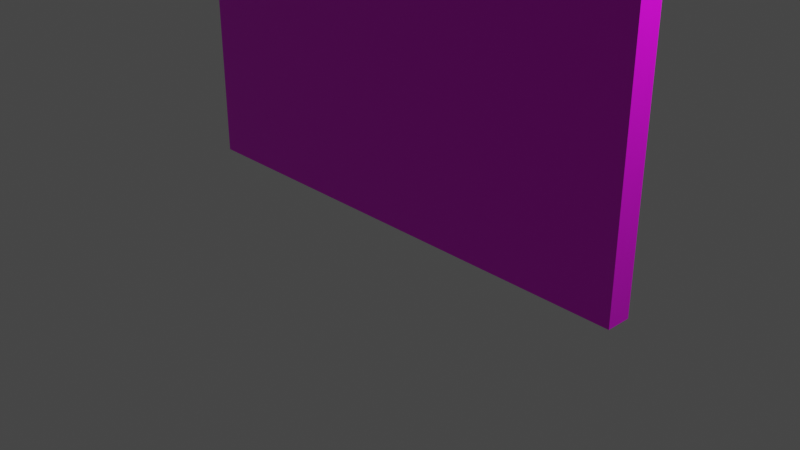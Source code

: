 # Source: Wall.blend  (saved by Blender 2.80.75; exported with 4.5.12 LTS)
import bpy
from mathutils import Matrix  # noqa: F401  (used for matrix-valued properties, if any)

bpy.ops.wm.read_factory_settings(use_empty=True)
scene = bpy.context.scene
scene.name = 'Scene'

# ---- collections
col_collection = bpy.data.collections.new('Collection'); scene.collection.children.link(col_collection)

# ---- images (referenced by path relative to the original .blend; pixels are not part of the script)
import os
ASSET_DIR = os.environ.get("B2B_ASSET_DIR", "")  # directory of the original .blend (textures are referenced by path, not embedded)
HERE = os.path.dirname(os.path.abspath(__file__))  # packed textures are extracted next to this script under _unpacked/

def load_image(name, relpath, width, height, colorspace="sRGB"):
    """Load a texture the original file referenced (path relative to the .blend, or extracted next to this script)."""
    p = next((c for c in (os.path.join(HERE, relpath), os.path.join(ASSET_DIR, relpath)) if relpath and os.path.exists(c)), "")
    if p:
        img = bpy.data.images.load(p, check_existing=True)
        img.name = name
    else:  # same state as the original file: an image datablock whose file is absent (Cycles renders it pink)
        img = bpy.data.images.new(name, width, height)
        img.source = "FILE"
        img.filepath = "//" + (relpath or name)
    img.colorspace_settings.name = colorspace
    return img
img_floor_done_jpg = load_image('Floor Done.jpg', 'Materials/Floor Done.jpg', 1024, 1024, 'sRGB')

# ---- materials (node trees are filled in below, after node groups)
mat_material = bpy.data.materials.new('Material')
mat_material.alpha_threshold = 0.0
mat_material.use_transparent_shadow = False
mat_material.line_color = (0.0, 0.0, 0.0, 1.0)

# ---- material node trees
mat_material.use_nodes = True; mat_material.node_tree.nodes.clear()
_N = mat_material.node_tree.nodes; _L = mat_material.node_tree.links
n0 = _N.new('ShaderNodeOutputMaterial'); n0.name = 'Material Output'; n0.location = (300, 300)
n1 = _N.new('ShaderNodeBsdfPrincipled'); n1.name = 'Principled BSDF'; n1.location = (10, 300)
n1.distribution = 'GGX'
n1.subsurface_method = 'BURLEY'
n1.inputs[2].default_value = 0.4
n1.inputs[3].default_value = 1.45
n1.inputs[27].default_value = (0.0, 0.0, 0.0, 1.0)
n1.inputs[28].default_value = 1.0
n2 = _N.new('ShaderNodeTexImage'); n2.name = 'Image Texture'; n2.location = (-280, 280)
n2.image = img_floor_done_jpg
_L.new(n1.outputs[0], n0.inputs[0])
_L.new(n2.outputs[0], n1.inputs[0])
n0.is_active_output = True

# ---- world
world_world = bpy.data.worlds.new('World'); scene.world = world_world
world_world.use_nodes = True; world_world.node_tree.nodes.clear()
_N = world_world.node_tree.nodes; _L = world_world.node_tree.links
n0 = _N.new('ShaderNodeOutputWorld'); n0.name = 'World Output'; n0.location = (300, 300)
n1 = _N.new('ShaderNodeBackground'); n1.name = 'Background'; n1.location = (10, 300)
n1.inputs[0].default_value = (0.05088, 0.05088, 0.05088, 1.0)
_L.new(n1.outputs[0], n0.inputs[0])
n0.is_active_output = True
world_world.color = (0.05088, 0.05088, 0.05088)
world_world.use_sun_shadow = False
world_world.sun_shadow_jitter_overblur = 0.0

# ---- cameras
cam_camera = bpy.data.cameras.new('Camera')
cam_camera.clip_end = 100.0
cam_camera.ortho_scale = 7.314

# ---- lights
light_light = bpy.data.lights.new('Light', 'POINT')
light_light.transmission_factor = 0.0
light_light.energy = 1000.0
light_light.shadow_soft_size = 0.1
light_light.shadow_maximum_resolution = 0.006
light_light.use_absolute_resolution = True

# ---- meshes
me_cube = bpy.data.meshes.new('Cube')
me_cube.from_pydata([(1.0, 1.0, 1.0), (1.0, 1.0, -1.0), (1.0, -1.0, 1.0), (1.0, -1.0, -1.0), (-1.0, 1.0, 1.0), (-1.0, 1.0, -1.0), (-1.0, -1.0, 1.0), (-1.0, -1.0, -1.0)], [], [(0, 4, 6, 2), (3, 2, 6, 7), (7, 6, 4, 5), (5, 1, 3, 7), (1, 0, 2, 3), (5, 4, 0, 1)])
_uv = me_cube.uv_layers.new(name='UVMap')
_uv.uv.foreach_set('vector', [0.375, 0.0, 0.625, 0.0, 0.625, 0.25, 0.375, 0.25, -0.004042, 1.001, -0.0004745, -0.001142, 0.9969, -0.002392, 0.9969, 1.003, 0.375, 0.5, 0.625, 0.5, 0.625, 0.75, 0.375, 0.75, 0.375, 0.75, 0.625, 0.75, 0.625, 1.0, 0.375, 1.0, 0.125, 0.5, 0.375, 0.5, 0.375, 0.75, 0.125, 0.75, 0.625, 0.5, 0.875, 0.5, 0.875, 0.75, 0.625, 0.75])
me_cube.materials.append(mat_material)
me_cube.use_remesh_preserve_volume = False
me_cube.use_remesh_preserve_attributes = False
me_cube.use_mirror_vertex_groups = False
me_cube.update()

# ---- objects
ob_cube = bpy.data.objects.new('Cube', me_cube)
ob_light = bpy.data.objects.new('Light', light_light)
ob_camera = bpy.data.objects.new('Camera', cam_camera)

# ---- transforms, parenting, visibility, modifiers, constraints
ob_cube.location = (0.0, 0.0, 3.789)
ob_cube.rotation_euler = (0.0, 3.142, 0.0)
ob_cube.scale = (2.734, 0.1354, 3.817)
ob_cube.lock_rotations_4d = False
ob_cube.empty_display_type = 'ARROWS'
ob_cube.lineart.crease_threshold = 0.0
ob_light.location = (4.076, 1.005, 5.904)
ob_light.rotation_euler = (0.6503, 0.05522, 1.866)
ob_light.lock_rotations_4d = False
ob_light.empty_display_type = 'ARROWS'
ob_light.color = (0.0, 0.0, 0.0, 0.0)
ob_light.lineart.crease_threshold = 0.0
ob_camera.location = (7.359, -6.926, 4.958)
ob_camera.rotation_euler = (1.109, 0.0, 0.8149)
ob_camera.lock_rotations_4d = False
ob_camera.empty_display_type = 'ARROWS'
ob_camera.color = (0.0, 0.0, 0.0, 0.0)
ob_camera.display_type = 'WIRE'
ob_camera.lineart.crease_threshold = 0.0

# ---- collection membership
col_collection.objects.link(ob_cube)
col_collection.objects.link(ob_light)
col_collection.objects.link(ob_camera)

# ---- scene / render settings (as saved in the file)
scene.camera = ob_camera
scene.frame_start = 1; scene.frame_end = 250; scene.frame_set(1)
scene.render.engine = 'BLENDER_EEVEE_NEXT'
scene.cycles.use_denoising = False
scene.cycles.samples = 128
scene.cycles.sampling_pattern = 'TABULATED_SOBOL'
scene.cycles.use_adaptive_sampling = False
scene.cycles.use_light_tree = False
scene.view_settings.view_transform = 'Filmic'
bpy.context.view_layer.update()
